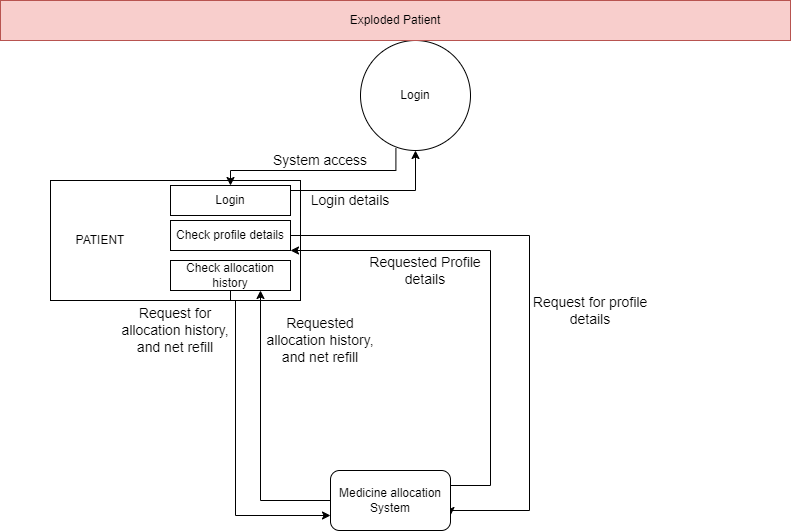

The diagram above was exported from draw.io. Its source (the exported page's mxGraphModel, read from the mxfile embedded in the PNG):
<mxGraphModel dx="864" dy="526" grid="1" gridSize="10" guides="1" tooltips="1" connect="1" arrows="1" fold="1" page="1" pageScale="1" pageWidth="850" pageHeight="1100" math="0" shadow="0">
  <root>
    <mxCell id="0" />
    <mxCell id="1" parent="0" />
    <mxCell id="WsIaWyAr_AiLWDv3U27n-6" value="" style="rounded=0;whiteSpace=wrap;html=1;" vertex="1" parent="1">
      <mxGeometry x="50" y="180" width="250" height="120" as="geometry" />
    </mxCell>
    <mxCell id="WsIaWyAr_AiLWDv3U27n-7" style="edgeStyle=orthogonalEdgeStyle;rounded=0;orthogonalLoop=1;jettySize=auto;html=1;exitX=0.322;exitY=0.981;exitDx=0;exitDy=0;entryX=0.5;entryY=0;entryDx=0;entryDy=0;exitPerimeter=0;" edge="1" parent="1" source="WsIaWyAr_AiLWDv3U27n-8" target="WsIaWyAr_AiLWDv3U27n-17">
      <mxGeometry relative="1" as="geometry">
        <Array as="points">
          <mxPoint x="395" y="170" />
          <mxPoint x="230" y="170" />
        </Array>
      </mxGeometry>
    </mxCell>
    <mxCell id="WsIaWyAr_AiLWDv3U27n-8" value="Login" style="ellipse;whiteSpace=wrap;html=1;aspect=fixed;" vertex="1" parent="1">
      <mxGeometry x="360" y="40" width="110" height="110" as="geometry" />
    </mxCell>
    <mxCell id="WsIaWyAr_AiLWDv3U27n-9" value="&lt;font style=&quot;font-size: 14px;&quot;&gt;Login details&lt;/font&gt;" style="text;html=1;strokeColor=none;fillColor=none;align=center;verticalAlign=middle;whiteSpace=wrap;rounded=0;" vertex="1" parent="1">
      <mxGeometry x="290" y="180" width="120" height="40" as="geometry" />
    </mxCell>
    <mxCell id="WsIaWyAr_AiLWDv3U27n-10" value="&lt;font style=&quot;font-size: 14px;&quot;&gt;System access&lt;/font&gt;" style="text;html=1;strokeColor=none;fillColor=none;align=center;verticalAlign=middle;whiteSpace=wrap;rounded=0;" vertex="1" parent="1">
      <mxGeometry x="260" y="140" width="120" height="40" as="geometry" />
    </mxCell>
    <mxCell id="WsIaWyAr_AiLWDv3U27n-11" value="&lt;font style=&quot;font-size: 14px;&quot;&gt;Requested Profile details&lt;/font&gt;" style="text;html=1;strokeColor=none;fillColor=none;align=center;verticalAlign=middle;whiteSpace=wrap;rounded=0;" vertex="1" parent="1">
      <mxGeometry x="365" y="250" width="120" height="40" as="geometry" />
    </mxCell>
    <mxCell id="WsIaWyAr_AiLWDv3U27n-12" value="&lt;font style=&quot;font-size: 14px;&quot;&gt;Request for profile details&lt;/font&gt;" style="text;html=1;strokeColor=none;fillColor=none;align=center;verticalAlign=middle;whiteSpace=wrap;rounded=0;" vertex="1" parent="1">
      <mxGeometry x="530" y="290" width="120" height="40" as="geometry" />
    </mxCell>
    <mxCell id="WsIaWyAr_AiLWDv3U27n-13" value="&lt;font style=&quot;font-size: 14px;&quot;&gt;Requested allocation history, and net refill&lt;/font&gt;" style="text;html=1;strokeColor=none;fillColor=none;align=center;verticalAlign=middle;whiteSpace=wrap;rounded=0;" vertex="1" parent="1">
      <mxGeometry x="260" y="320" width="120" height="40" as="geometry" />
    </mxCell>
    <mxCell id="WsIaWyAr_AiLWDv3U27n-14" value="&lt;font style=&quot;font-size: 14px;&quot;&gt;Request for allocation history, and net refill&lt;/font&gt;" style="text;html=1;strokeColor=none;fillColor=none;align=center;verticalAlign=middle;whiteSpace=wrap;rounded=0;" vertex="1" parent="1">
      <mxGeometry x="115" y="310" width="120" height="40" as="geometry" />
    </mxCell>
    <mxCell id="WsIaWyAr_AiLWDv3U27n-15" value="Check allocation history" style="rounded=0;whiteSpace=wrap;html=1;" vertex="1" parent="1">
      <mxGeometry x="170" y="260" width="120" height="30" as="geometry" />
    </mxCell>
    <mxCell id="WsIaWyAr_AiLWDv3U27n-16" value="Check profile details" style="rounded=0;whiteSpace=wrap;html=1;" vertex="1" parent="1">
      <mxGeometry x="170" y="220" width="120" height="30" as="geometry" />
    </mxCell>
    <mxCell id="WsIaWyAr_AiLWDv3U27n-17" value="Login" style="rounded=0;whiteSpace=wrap;html=1;" vertex="1" parent="1">
      <mxGeometry x="170" y="185" width="120" height="30" as="geometry" />
    </mxCell>
    <mxCell id="WsIaWyAr_AiLWDv3U27n-3" style="edgeStyle=orthogonalEdgeStyle;rounded=0;orthogonalLoop=1;jettySize=auto;html=1;exitX=0;exitY=0.25;exitDx=0;exitDy=0;entryX=0.5;entryY=1;entryDx=0;entryDy=0;" edge="1" parent="1" source="WsIaWyAr_AiLWDv3U27n-9" target="WsIaWyAr_AiLWDv3U27n-8">
      <mxGeometry relative="1" as="geometry">
        <Array as="points">
          <mxPoint x="415" y="190" />
        </Array>
      </mxGeometry>
    </mxCell>
    <mxCell id="WsIaWyAr_AiLWDv3U27n-4" style="edgeStyle=orthogonalEdgeStyle;rounded=0;orthogonalLoop=1;jettySize=auto;html=1;exitX=1;exitY=0.5;exitDx=0;exitDy=0;entryX=1;entryY=0.75;entryDx=0;entryDy=0;" edge="1" parent="1" source="WsIaWyAr_AiLWDv3U27n-16" target="WsIaWyAr_AiLWDv3U27n-18">
      <mxGeometry relative="1" as="geometry">
        <mxPoint x="530" y="420" as="targetPoint" />
        <Array as="points">
          <mxPoint x="529" y="235" />
          <mxPoint x="529" y="510" />
          <mxPoint x="450" y="510" />
        </Array>
      </mxGeometry>
    </mxCell>
    <mxCell id="WsIaWyAr_AiLWDv3U27n-1" style="edgeStyle=orthogonalEdgeStyle;rounded=0;orthogonalLoop=1;jettySize=auto;html=1;exitX=1;exitY=0.25;exitDx=0;exitDy=0;entryX=1;entryY=1;entryDx=0;entryDy=0;" edge="1" parent="1" target="WsIaWyAr_AiLWDv3U27n-16" source="WsIaWyAr_AiLWDv3U27n-18">
      <mxGeometry relative="1" as="geometry">
        <Array as="points">
          <mxPoint x="490" y="485" />
          <mxPoint x="490" y="250" />
        </Array>
        <mxPoint x="490" y="410" as="sourcePoint" />
      </mxGeometry>
    </mxCell>
    <mxCell id="WsIaWyAr_AiLWDv3U27n-18" value="Medicine allocation System" style="rounded=1;whiteSpace=wrap;html=1;" vertex="1" parent="1">
      <mxGeometry x="330" y="470" width="120" height="60" as="geometry" />
    </mxCell>
    <mxCell id="WsIaWyAr_AiLWDv3U27n-5" style="edgeStyle=orthogonalEdgeStyle;rounded=0;orthogonalLoop=1;jettySize=auto;html=1;exitX=0.5;exitY=1;exitDx=0;exitDy=0;entryX=0;entryY=0.75;entryDx=0;entryDy=0;" edge="1" parent="1" source="WsIaWyAr_AiLWDv3U27n-15" target="WsIaWyAr_AiLWDv3U27n-18">
      <mxGeometry relative="1" as="geometry">
        <Array as="points">
          <mxPoint x="230" y="300" />
          <mxPoint x="235" y="300" />
          <mxPoint x="235" y="515" />
        </Array>
        <mxPoint x="235" y="460" as="targetPoint" />
      </mxGeometry>
    </mxCell>
    <mxCell id="WsIaWyAr_AiLWDv3U27n-2" style="edgeStyle=orthogonalEdgeStyle;rounded=0;orthogonalLoop=1;jettySize=auto;html=1;exitX=0;exitY=0.5;exitDx=0;exitDy=0;entryX=0.75;entryY=1;entryDx=0;entryDy=0;" edge="1" parent="1" target="WsIaWyAr_AiLWDv3U27n-15" source="WsIaWyAr_AiLWDv3U27n-18">
      <mxGeometry relative="1" as="geometry">
        <mxPoint x="273" y="460" as="sourcePoint" />
      </mxGeometry>
    </mxCell>
    <mxCell id="WsIaWyAr_AiLWDv3U27n-19" value="Exploded Patient" style="text;html=1;strokeColor=#b85450;fillColor=#f8cecc;align=center;verticalAlign=middle;whiteSpace=wrap;rounded=0;" vertex="1" parent="1">
      <mxGeometry width="790" height="40" as="geometry" />
    </mxCell>
    <mxCell id="WsIaWyAr_AiLWDv3U27n-22" value="PATIENT" style="text;html=1;strokeColor=none;fillColor=none;align=center;verticalAlign=middle;whiteSpace=wrap;rounded=0;" vertex="1" parent="1">
      <mxGeometry x="70" y="225" width="60" height="30" as="geometry" />
    </mxCell>
  </root>
</mxGraphModel>